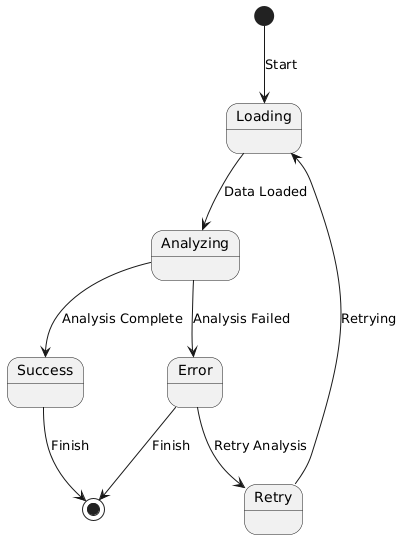

The diagram above was rendered by PlantUML. Its source (embedded in the PNG):
@startuml
[*] --> Loading : Start
Loading --> Analyzing : Data Loaded
Analyzing --> Success : Analysis Complete
Analyzing --> Error : Analysis Failed
Success --> [*] : Finish
Error --> [*] : Finish
Error --> Retry : Retry Analysis
Retry --> Loading : Retrying
@enduml